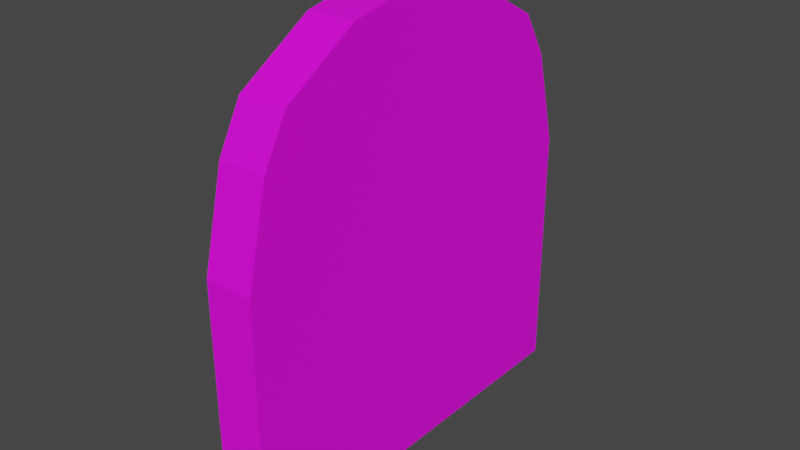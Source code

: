 # Source: PillarDoor.blend  (saved by Blender 3.3.6; exported with 4.5.12 LTS)
import bpy
from mathutils import Matrix  # noqa: F401  (used for matrix-valued properties, if any)

bpy.ops.wm.read_factory_settings(use_empty=True)
scene = bpy.context.scene
scene.name = 'Scene'

# ---- collections
col_collection = bpy.data.collections.new('Collection'); scene.collection.children.link(col_collection)

# ---- images (referenced by path relative to the original .blend; pixels are not part of the script)
import os
ASSET_DIR = os.environ.get("B2B_ASSET_DIR", "")  # directory of the original .blend (textures are referenced by path, not embedded)
HERE = os.path.dirname(os.path.abspath(__file__))  # packed textures are extracted next to this script under _unpacked/

def load_image(name, relpath, width, height, colorspace="sRGB"):
    """Load a texture the original file referenced (path relative to the .blend, or extracted next to this script)."""
    p = next((c for c in (os.path.join(HERE, relpath), os.path.join(ASSET_DIR, relpath)) if relpath and os.path.exists(c)), "")
    if p:
        img = bpy.data.images.load(p, check_existing=True)
        img.name = name
    else:  # same state as the original file: an image datablock whose file is absent (Cycles renders it pink)
        img = bpy.data.images.new(name, width, height)
        img.source = "FILE"
        img.filepath = "//" + (relpath or name)
    img.colorspace_settings.name = colorspace
    return img
img_new_piskel_png_001 = load_image('New Piskel.png.001', 'New Piskel.png', 1024, 1024, 'sRGB')

# ---- materials (node trees are filled in below, after node groups)
mat_material_001 = bpy.data.materials.new('Material.001')
mat_material_001.use_transparent_shadow = False

# ---- material node trees
mat_material_001.use_nodes = True; mat_material_001.node_tree.nodes.clear()
_N = mat_material_001.node_tree.nodes; _L = mat_material_001.node_tree.links
n0 = _N.new('ShaderNodeBsdfPrincipled'); n0.name = 'Principled BSDF'; n0.location = (10, 300)
n0.distribution = 'GGX'
n0.subsurface_method = 'RANDOM_WALK_SKIN'
n0.inputs[3].default_value = 1.45
n0.inputs[27].default_value = (0.0, 0.0, 0.0, 1.0)
n0.inputs[28].default_value = 1.0
n1 = _N.new('ShaderNodeOutputMaterial'); n1.name = 'Material Output'; n1.location = (300, 300)
n2 = _N.new('ShaderNodeTexImage'); n2.name = 'Image Texture'; n2.location = (-477, 228)
n2.image = img_new_piskel_png_001
n2.interpolation = 'Closest'
_L.new(n0.outputs[0], n1.inputs[0])
_L.new(n2.outputs[0], n0.inputs[0])
n1.is_active_output = True

# ---- world
world_world = bpy.data.worlds.new('World'); scene.world = world_world
world_world.use_nodes = True; world_world.node_tree.nodes.clear()
_N = world_world.node_tree.nodes; _L = world_world.node_tree.links
n0 = _N.new('ShaderNodeOutputWorld'); n0.name = 'World Output'; n0.location = (300, 300)
n1 = _N.new('ShaderNodeBackground'); n1.name = 'Background'; n1.location = (10, 300)
n1.inputs[0].default_value = (0.05088, 0.05088, 0.05088, 1.0)
_L.new(n1.outputs[0], n0.inputs[0])
n0.is_active_output = True
world_world.color = (0.05088, 0.05088, 0.05088)
world_world.use_sun_shadow = False
world_world.sun_shadow_jitter_overblur = 0.0

# ---- meshes
me_plane_002 = bpy.data.meshes.new('Plane.002')
me_plane_002.from_pydata([(-0.2477, -2.116, -0.08667), (0.2517, -2.116, -0.08667), (-0.2477, -2.116, 2.538), (0.2517, -2.116, 2.538), (-0.2477, -1.886, 3.511), (0.2517, -1.886, 3.511), (-0.2477, -1.635, 3.979), (0.2517, -1.635, 3.979), (-0.2477, -0.8462, 4.468), (0.2517, -0.8462, 4.468), (-0.2477, 0.0, 4.641), (0.2517, 0.0, 4.641), (-0.2477, 2.129, -0.08667), (0.2517, 2.129, -0.08667), (-0.2477, 2.129, 2.538), (0.2517, 2.129, 2.538), (-0.2477, 1.877, 3.511), (0.2517, 1.877, 3.511), (-0.2477, 1.602, 3.979), (0.2517, 1.602, 3.979), (-0.2477, 0.7358, 4.468), (0.2517, 0.7358, 4.468)], [], [(1, 13, 12, 0), (1, 0, 2, 3), (3, 2, 4, 5), (5, 4, 6, 7), (7, 6, 8, 9), (9, 8, 10, 11), (11, 10, 20, 21), (19, 21, 20, 18), (17, 19, 18, 16), (15, 17, 16, 14), (13, 15, 14, 12), (13, 1, 3, 5, 7, 9, 11, 21, 19, 17, 15), (12, 14, 16, 18, 20, 10, 8, 6, 4, 2, 0)])
_uv = me_plane_002.uv_layers.new(name='UVMap')
_uv.uv.foreach_set('vector', [-0.1968, -1.911, -0.1968, 2.911, -0.681, 2.911, -0.681, -1.911, 1.611, -0.6114, 1.611, -0.05329, -0.6114, -0.05329, -0.6114, -0.6114, 1.188, -0.1137, 1.188, 0.4323, 0.3586, 0.4323, 0.3586, -0.1137, 0.0001108, 0.5057, 0.6143, 0.5057, 0.6143, 0.9999, 0.0001109, 0.9999, 0.9999, 8.421e-05, 0.9999, 0.7093, 8.447e-05, 0.7093, 8.421e-05, 8.472e-05, 0.9999, 8.734e-05, 0.9999, 0.763, 8.734e-05, 0.763, 8.74e-05, 8.734e-05, 9.351e-05, 0.8718, 9.336e-05, 9.336e-05, 0.9999, 9.336e-05, 0.9999, 0.8718, 8.137e-05, 0.9999, 8.137e-05, 8.137e-05, 0.6623, 8.149e-05, 0.6623, 0.9999, 0.0001108, 0.5055, 0.0001109, 0.0001112, 0.6143, 0.0001108, 0.6143, 0.5055, -0.1877, 0.7199, -0.1877, -0.1137, 0.3583, -0.1137, 0.3583, 0.7199, -0.05328, -0.6114, -0.05328, 1.611, -0.6114, 1.611, -0.6114, -0.6114, -1.322, -1.472, 2.22, -1.472, 2.22, 0.7174, 2.028, 1.53, 1.819, 1.92, 1.161, 2.329, 0.4545, 2.472, -0.1596, 2.329, -0.8822, 1.92, -1.112, 1.53, -1.322, 0.7174, 2.136, -1.379, 2.136, 0.7072, 1.936, 1.481, 1.717, 1.853, 1.029, 2.242, 0.4438, 2.379, -0.2289, 2.242, -0.8563, 1.853, -1.055, 1.481, -1.238, 0.7072, -1.238, -1.379])
me_plane_002.materials.append(mat_material_001)
me_plane_002.update()

# ---- objects
ob_plane_002 = bpy.data.objects.new('Plane.002', me_plane_002)

# ---- transforms, parenting, visibility, modifiers, constraints
ob_plane_002.location = (0.0, 0.0, 0.0)

# ---- collection membership
col_collection.objects.link(ob_plane_002)

# ---- scene / render settings (as saved in the file)
scene.frame_start = 1; scene.frame_end = 250; scene.frame_set(1)
scene.render.engine = 'BLENDER_EEVEE_NEXT'
scene.cycles.sampling_pattern = 'TABULATED_SOBOL'
scene.cycles.use_light_tree = False
scene.view_settings.view_transform = 'Filmic'
bpy.context.view_layer.update()

# ---- added for rendering (the .blend has no active camera and no usable light): camera, sun
cam_auto = bpy.data.cameras.new('AutoCamera')
cam_auto.lens = 50.0
cam_auto.sensor_width = 36.0
cam_auto.clip_end = 1000.0
ob_auto_camera = bpy.data.objects.new('AutoCamera', cam_auto)
scene.collection.objects.link(ob_auto_camera)
ob_auto_camera.location = (5.89863, -7.06947, 6.99433)
ob_auto_camera.rotation_euler = (1.09748, -7.21219e-08, 0.694738)
scene.camera = ob_auto_camera
light_auto_sun = bpy.data.lights.new('AutoSun', 'SUN')
light_auto_sun.energy = 3.0
light_auto_sun.angle = 0.0523599
ob_auto_sun = bpy.data.objects.new('AutoSun', light_auto_sun)
scene.collection.objects.link(ob_auto_sun)
ob_auto_sun.rotation_euler = (0.872665, 0.174533, 0.523599)
bpy.context.view_layer.update()
